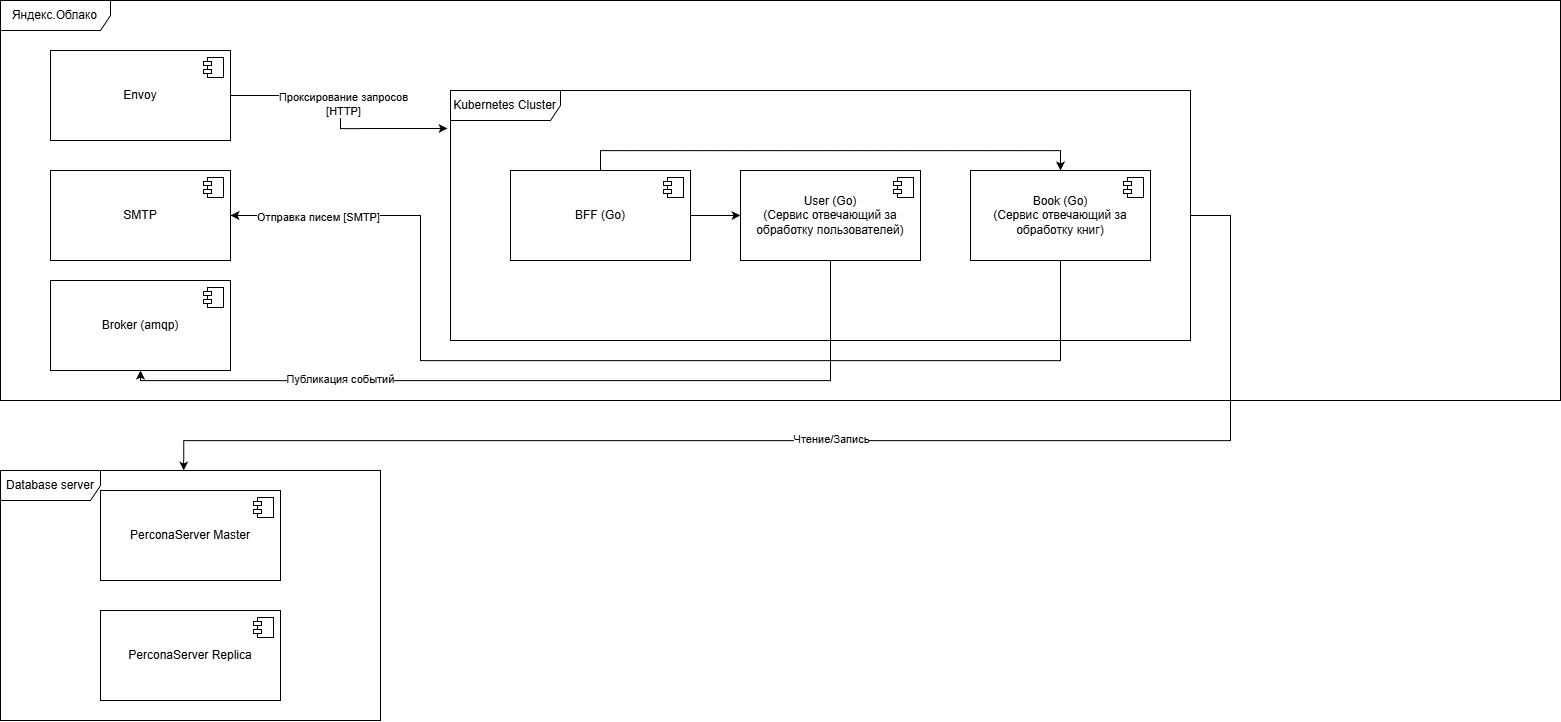

The diagram above was exported from draw.io. Its source (the exported page's mxGraphModel, read from the mxfile embedded in the PNG):
<mxGraphModel dx="2086" dy="1283" grid="1" gridSize="10" guides="1" tooltips="1" connect="1" arrows="1" fold="1" page="1" pageScale="1" pageWidth="827" pageHeight="1169" math="0" shadow="0">
  <root>
    <mxCell id="0" />
    <mxCell id="1" parent="0" />
    <mxCell id="53He-rZIEuPge89hCqWY-3" parent="1" style="shape=umlFrame;whiteSpace=wrap;html=1;pointerEvents=0;width=110;height=30;" value="Яндекс.Облако" vertex="1">
      <mxGeometry height="400" width="1560" x="300" y="30" as="geometry" />
    </mxCell>
    <mxCell id="53He-rZIEuPge89hCqWY-4" parent="1" style="html=1;dropTarget=0;whiteSpace=wrap;" value="Envoy" vertex="1">
      <mxGeometry height="90" width="180" x="350" y="80" as="geometry" />
    </mxCell>
    <mxCell id="53He-rZIEuPge89hCqWY-5" parent="53He-rZIEuPge89hCqWY-4" style="shape=module;jettyWidth=8;jettyHeight=4;" value="" vertex="1">
      <mxGeometry height="20" relative="1" width="20" x="1" as="geometry">
        <mxPoint x="-27" y="7" as="offset" />
      </mxGeometry>
    </mxCell>
    <mxCell id="53He-rZIEuPge89hCqWY-7" parent="1" style="html=1;dropTarget=0;whiteSpace=wrap;" value="Broker (amqp)" vertex="1">
      <mxGeometry height="90" width="180" x="350" y="310" as="geometry" />
    </mxCell>
    <mxCell id="53He-rZIEuPge89hCqWY-8" parent="53He-rZIEuPge89hCqWY-7" style="shape=module;jettyWidth=8;jettyHeight=4;" value="" vertex="1">
      <mxGeometry height="20" relative="1" width="20" x="1" as="geometry">
        <mxPoint x="-27" y="7" as="offset" />
      </mxGeometry>
    </mxCell>
    <mxCell id="53He-rZIEuPge89hCqWY-19" connectable="0" parent="1" style="group" value="" vertex="1">
      <mxGeometry height="250" width="740" x="750" y="120" as="geometry" />
    </mxCell>
    <mxCell id="53He-rZIEuPge89hCqWY-6" parent="53He-rZIEuPge89hCqWY-19" style="shape=umlFrame;whiteSpace=wrap;html=1;pointerEvents=0;width=110;height=30;" value="Kubernetes Cluster" vertex="1">
      <mxGeometry height="250" width="740" as="geometry" />
    </mxCell>
    <mxCell id="53He-rZIEuPge89hCqWY-9" parent="53He-rZIEuPge89hCqWY-19" style="html=1;dropTarget=0;whiteSpace=wrap;" value="User (Go)&lt;br&gt;(Сервис отвечающий за обработку пользователей)" vertex="1">
      <mxGeometry height="90" width="180" x="290" y="80" as="geometry" />
    </mxCell>
    <mxCell id="53He-rZIEuPge89hCqWY-10" parent="53He-rZIEuPge89hCqWY-9" style="shape=module;jettyWidth=8;jettyHeight=4;" value="" vertex="1">
      <mxGeometry height="20" relative="1" width="20" x="1" as="geometry">
        <mxPoint x="-27" y="7" as="offset" />
      </mxGeometry>
    </mxCell>
    <mxCell id="53He-rZIEuPge89hCqWY-35" edge="1" parent="53He-rZIEuPge89hCqWY-19" source="53He-rZIEuPge89hCqWY-11" style="edgeStyle=orthogonalEdgeStyle;rounded=0;orthogonalLoop=1;jettySize=auto;html=1;entryX=0;entryY=0.5;entryDx=0;entryDy=0;" target="53He-rZIEuPge89hCqWY-9">
      <mxGeometry relative="1" as="geometry" />
    </mxCell>
    <mxCell id="53He-rZIEuPge89hCqWY-36" edge="1" parent="53He-rZIEuPge89hCqWY-19" source="53He-rZIEuPge89hCqWY-11" style="edgeStyle=orthogonalEdgeStyle;rounded=0;orthogonalLoop=1;jettySize=auto;html=1;entryX=0.5;entryY=0;entryDx=0;entryDy=0;" target="53He-rZIEuPge89hCqWY-15">
      <mxGeometry relative="1" as="geometry">
        <Array as="points">
          <mxPoint x="150" y="60" />
          <mxPoint x="610" y="60" />
        </Array>
      </mxGeometry>
    </mxCell>
    <mxCell id="53He-rZIEuPge89hCqWY-11" parent="53He-rZIEuPge89hCqWY-19" style="html=1;dropTarget=0;whiteSpace=wrap;" value="BFF (Go)" vertex="1">
      <mxGeometry height="90" width="180" x="60" y="80" as="geometry" />
    </mxCell>
    <mxCell id="53He-rZIEuPge89hCqWY-12" parent="53He-rZIEuPge89hCqWY-11" style="shape=module;jettyWidth=8;jettyHeight=4;" value="" vertex="1">
      <mxGeometry height="20" relative="1" width="20" x="1" as="geometry">
        <mxPoint x="-27" y="7" as="offset" />
      </mxGeometry>
    </mxCell>
    <mxCell id="53He-rZIEuPge89hCqWY-15" parent="53He-rZIEuPge89hCqWY-19" style="html=1;dropTarget=0;whiteSpace=wrap;" value="Book (Go)&lt;br&gt;(Сервис отвечающий за обработку книг)" vertex="1">
      <mxGeometry height="90" width="180" x="520" y="80" as="geometry" />
    </mxCell>
    <mxCell id="53He-rZIEuPge89hCqWY-16" parent="53He-rZIEuPge89hCqWY-15" style="shape=module;jettyWidth=8;jettyHeight=4;" value="" vertex="1">
      <mxGeometry height="20" relative="1" width="20" x="1" as="geometry">
        <mxPoint x="-27" y="7" as="offset" />
      </mxGeometry>
    </mxCell>
    <mxCell id="53He-rZIEuPge89hCqWY-20" parent="1" style="html=1;dropTarget=0;whiteSpace=wrap;" value="SMTP" vertex="1">
      <mxGeometry height="90" width="180" x="350" y="200" as="geometry" />
    </mxCell>
    <mxCell id="53He-rZIEuPge89hCqWY-21" parent="53He-rZIEuPge89hCqWY-20" style="shape=module;jettyWidth=8;jettyHeight=4;" value="" vertex="1">
      <mxGeometry height="20" relative="1" width="20" x="1" as="geometry">
        <mxPoint x="-27" y="7" as="offset" />
      </mxGeometry>
    </mxCell>
    <mxCell id="53He-rZIEuPge89hCqWY-22" parent="1" style="shape=umlFrame;whiteSpace=wrap;html=1;pointerEvents=0;width=100;height=30;" value="Database server" vertex="1">
      <mxGeometry height="250" width="380" x="300" y="500" as="geometry" />
    </mxCell>
    <mxCell id="53He-rZIEuPge89hCqWY-23" parent="1" style="html=1;dropTarget=0;whiteSpace=wrap;" value="PerconaServer Master" vertex="1">
      <mxGeometry height="90" width="180" x="400" y="520" as="geometry" />
    </mxCell>
    <mxCell id="53He-rZIEuPge89hCqWY-24" parent="53He-rZIEuPge89hCqWY-23" style="shape=module;jettyWidth=8;jettyHeight=4;" value="" vertex="1">
      <mxGeometry height="20" relative="1" width="20" x="1" as="geometry">
        <mxPoint x="-27" y="7" as="offset" />
      </mxGeometry>
    </mxCell>
    <mxCell id="53He-rZIEuPge89hCqWY-25" parent="1" style="html=1;dropTarget=0;whiteSpace=wrap;" value="PerconaServer Replica" vertex="1">
      <mxGeometry height="90" width="180" x="400" y="640" as="geometry" />
    </mxCell>
    <mxCell id="53He-rZIEuPge89hCqWY-26" parent="53He-rZIEuPge89hCqWY-25" style="shape=module;jettyWidth=8;jettyHeight=4;" value="" vertex="1">
      <mxGeometry height="20" relative="1" width="20" x="1" as="geometry">
        <mxPoint x="-27" y="7" as="offset" />
      </mxGeometry>
    </mxCell>
    <mxCell id="53He-rZIEuPge89hCqWY-27" edge="1" parent="1" source="53He-rZIEuPge89hCqWY-6" style="edgeStyle=orthogonalEdgeStyle;rounded=0;orthogonalLoop=1;jettySize=auto;html=1;entryX=0.482;entryY=0;entryDx=0;entryDy=0;entryPerimeter=0;" target="53He-rZIEuPge89hCqWY-22">
      <mxGeometry relative="1" as="geometry">
        <Array as="points">
          <mxPoint x="1530" y="245" />
          <mxPoint x="1530" y="470" />
          <mxPoint x="483" y="470" />
        </Array>
      </mxGeometry>
    </mxCell>
    <mxCell id="53He-rZIEuPge89hCqWY-28" connectable="0" parent="53He-rZIEuPge89hCqWY-27" style="edgeLabel;html=1;align=center;verticalAlign=middle;resizable=0;points=[];" value="Чтение/Запись" vertex="1">
      <mxGeometry relative="1" x="-0.0091" y="-2" as="geometry">
        <mxPoint as="offset" />
      </mxGeometry>
    </mxCell>
    <mxCell id="53He-rZIEuPge89hCqWY-29" edge="1" parent="1" source="53He-rZIEuPge89hCqWY-4" style="edgeStyle=orthogonalEdgeStyle;rounded=0;orthogonalLoop=1;jettySize=auto;html=1;entryX=-0.004;entryY=0.152;entryDx=0;entryDy=0;entryPerimeter=0;" target="53He-rZIEuPge89hCqWY-6">
      <mxGeometry relative="1" as="geometry" />
    </mxCell>
    <mxCell id="53He-rZIEuPge89hCqWY-30" connectable="0" parent="53He-rZIEuPge89hCqWY-29" style="edgeLabel;html=1;align=center;verticalAlign=middle;resizable=0;points=[];" value="Проксирование запросов&lt;br&gt;[HTTP]" vertex="1">
      <mxGeometry relative="1" x="-0.0482" y="2" as="geometry">
        <mxPoint as="offset" />
      </mxGeometry>
    </mxCell>
    <mxCell id="53He-rZIEuPge89hCqWY-31" edge="1" parent="1" source="53He-rZIEuPge89hCqWY-15" style="edgeStyle=orthogonalEdgeStyle;rounded=0;orthogonalLoop=1;jettySize=auto;html=1;" target="53He-rZIEuPge89hCqWY-20">
      <mxGeometry relative="1" as="geometry">
        <Array as="points">
          <mxPoint x="1360" y="390" />
          <mxPoint x="720" y="390" />
          <mxPoint x="720" y="245" />
        </Array>
      </mxGeometry>
    </mxCell>
    <mxCell id="53He-rZIEuPge89hCqWY-33" connectable="0" parent="53He-rZIEuPge89hCqWY-31" style="edgeLabel;html=1;align=center;verticalAlign=middle;resizable=0;points=[];" value="Отправка писем [SMTP]" vertex="1">
      <mxGeometry relative="1" x="0.8363" y="1" as="geometry">
        <mxPoint as="offset" />
      </mxGeometry>
    </mxCell>
    <mxCell id="53He-rZIEuPge89hCqWY-32" edge="1" parent="1" source="53He-rZIEuPge89hCqWY-9" style="edgeStyle=orthogonalEdgeStyle;rounded=0;orthogonalLoop=1;jettySize=auto;html=1;" target="53He-rZIEuPge89hCqWY-7">
      <mxGeometry relative="1" as="geometry">
        <Array as="points">
          <mxPoint x="1130" y="410" />
          <mxPoint x="440" y="410" />
        </Array>
      </mxGeometry>
    </mxCell>
    <mxCell id="53He-rZIEuPge89hCqWY-34" connectable="0" parent="53He-rZIEuPge89hCqWY-32" style="edgeLabel;html=1;align=center;verticalAlign=middle;resizable=0;points=[];" value="Публикация событий" vertex="1">
      <mxGeometry relative="1" x="0.4878" y="-2" as="geometry">
        <mxPoint as="offset" />
      </mxGeometry>
    </mxCell>
  </root>
</mxGraphModel>